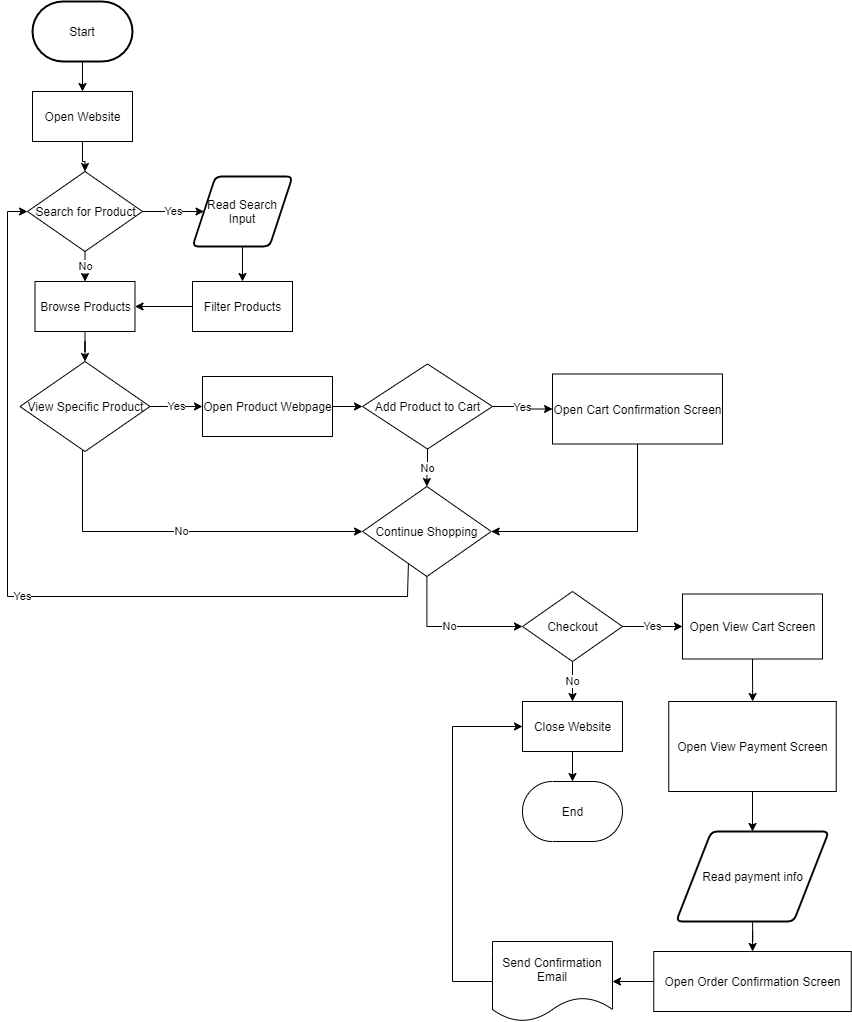

The diagram above was exported from draw.io. Its source (the exported page's mxGraphModel, read from the mxfile embedded in the PNG):
<mxGraphModel dx="1968" dy="503" grid="1" gridSize="10" guides="1" tooltips="1" connect="1" arrows="1" fold="1" page="1" pageScale="1" pageWidth="850" pageHeight="1100" math="0" shadow="0">
  <root>
    <mxCell id="0" />
    <mxCell id="1" parent="0" />
    <mxCell id="5" value="" style="edgeStyle=orthogonalEdgeStyle;rounded=0;orthogonalLoop=1;jettySize=auto;html=1;" edge="1" parent="1" source="3" target="4">
      <mxGeometry relative="1" as="geometry" />
    </mxCell>
    <mxCell id="3" value="Start" style="strokeWidth=2;html=1;shape=mxgraph.flowchart.terminator;whiteSpace=wrap;" vertex="1" parent="1">
      <mxGeometry x="20" y="20" width="100" height="60" as="geometry" />
    </mxCell>
    <mxCell id="7" value="" style="edgeStyle=orthogonalEdgeStyle;rounded=0;orthogonalLoop=1;jettySize=auto;html=1;" edge="1" parent="1" source="4" target="6">
      <mxGeometry relative="1" as="geometry" />
    </mxCell>
    <mxCell id="4" value="Open Website" style="html=1;dashed=0;whitespace=wrap;" vertex="1" parent="1">
      <mxGeometry x="20" y="110" width="100" height="50" as="geometry" />
    </mxCell>
    <mxCell id="9" value="Yes" style="edgeStyle=orthogonalEdgeStyle;rounded=0;orthogonalLoop=1;jettySize=auto;html=1;" edge="1" parent="1" source="6" target="8">
      <mxGeometry relative="1" as="geometry" />
    </mxCell>
    <mxCell id="13" value="No" style="edgeStyle=orthogonalEdgeStyle;rounded=0;orthogonalLoop=1;jettySize=auto;html=1;" edge="1" parent="1" source="6" target="12">
      <mxGeometry relative="1" as="geometry" />
    </mxCell>
    <mxCell id="6" value="Search for Product" style="shape=rhombus;html=1;dashed=0;whitespace=wrap;perimeter=rhombusPerimeter;" vertex="1" parent="1">
      <mxGeometry x="15" y="190" width="115" height="80" as="geometry" />
    </mxCell>
    <mxCell id="11" value="" style="edgeStyle=orthogonalEdgeStyle;rounded=0;orthogonalLoop=1;jettySize=auto;html=1;" edge="1" parent="1" source="8" target="10">
      <mxGeometry relative="1" as="geometry" />
    </mxCell>
    <mxCell id="8" value="Read Search Input" style="shape=parallelogram;html=1;strokeWidth=2;perimeter=parallelogramPerimeter;whiteSpace=wrap;rounded=1;arcSize=12;size=0.23;" vertex="1" parent="1">
      <mxGeometry x="180" y="195" width="100" height="70" as="geometry" />
    </mxCell>
    <mxCell id="14" value="" style="edgeStyle=orthogonalEdgeStyle;rounded=0;orthogonalLoop=1;jettySize=auto;html=1;" edge="1" parent="1" source="10" target="12">
      <mxGeometry relative="1" as="geometry" />
    </mxCell>
    <mxCell id="10" value="Filter Products&lt;br&gt;" style="html=1;dashed=0;whitespace=wrap;" vertex="1" parent="1">
      <mxGeometry x="180" y="300" width="100" height="50" as="geometry" />
    </mxCell>
    <mxCell id="16" value="" style="edgeStyle=orthogonalEdgeStyle;rounded=0;orthogonalLoop=1;jettySize=auto;html=1;" edge="1" parent="1" source="12" target="15">
      <mxGeometry relative="1" as="geometry" />
    </mxCell>
    <mxCell id="12" value="Browse Products" style="html=1;dashed=0;whitespace=wrap;" vertex="1" parent="1">
      <mxGeometry x="22.5" y="300" width="100" height="50" as="geometry" />
    </mxCell>
    <mxCell id="18" value="Yes" style="edgeStyle=orthogonalEdgeStyle;rounded=0;orthogonalLoop=1;jettySize=auto;html=1;" edge="1" parent="1" source="15" target="17">
      <mxGeometry relative="1" as="geometry" />
    </mxCell>
    <mxCell id="26" value="No" style="edgeStyle=orthogonalEdgeStyle;rounded=0;orthogonalLoop=1;jettySize=auto;html=1;entryX=0;entryY=0.5;entryDx=0;entryDy=0;" edge="1" parent="1" source="15" target="23">
      <mxGeometry relative="1" as="geometry">
        <mxPoint x="70" y="540" as="targetPoint" />
        <Array as="points">
          <mxPoint x="70" y="550" />
        </Array>
      </mxGeometry>
    </mxCell>
    <mxCell id="15" value="View Specific Product" style="shape=rhombus;html=1;dashed=0;whitespace=wrap;perimeter=rhombusPerimeter;" vertex="1" parent="1">
      <mxGeometry x="7.5" y="380" width="130" height="90" as="geometry" />
    </mxCell>
    <mxCell id="20" value="" style="edgeStyle=orthogonalEdgeStyle;rounded=0;orthogonalLoop=1;jettySize=auto;html=1;" edge="1" parent="1" source="17" target="19">
      <mxGeometry relative="1" as="geometry" />
    </mxCell>
    <mxCell id="17" value="Open Product Webpage" style="html=1;dashed=0;whitespace=wrap;" vertex="1" parent="1">
      <mxGeometry x="190" y="395" width="130" height="60" as="geometry" />
    </mxCell>
    <mxCell id="22" value="Yes" style="edgeStyle=orthogonalEdgeStyle;rounded=0;orthogonalLoop=1;jettySize=auto;html=1;" edge="1" parent="1" source="19" target="21">
      <mxGeometry relative="1" as="geometry" />
    </mxCell>
    <mxCell id="24" value="No" style="edgeStyle=orthogonalEdgeStyle;rounded=0;orthogonalLoop=1;jettySize=auto;html=1;" edge="1" parent="1" source="19" target="23">
      <mxGeometry relative="1" as="geometry" />
    </mxCell>
    <mxCell id="19" value="Add Product to Cart" style="shape=rhombus;html=1;dashed=0;whitespace=wrap;perimeter=rhombusPerimeter;" vertex="1" parent="1">
      <mxGeometry x="350" y="382.5" width="130" height="85" as="geometry" />
    </mxCell>
    <mxCell id="25" style="edgeStyle=orthogonalEdgeStyle;rounded=0;orthogonalLoop=1;jettySize=auto;html=1;exitX=0.5;exitY=1;exitDx=0;exitDy=0;entryX=1;entryY=0.5;entryDx=0;entryDy=0;" edge="1" parent="1" source="21" target="23">
      <mxGeometry relative="1" as="geometry" />
    </mxCell>
    <mxCell id="21" value="Open Cart Confirmation Screen" style="html=1;dashed=0;whitespace=wrap;" vertex="1" parent="1">
      <mxGeometry x="540" y="392.5" width="170" height="70" as="geometry" />
    </mxCell>
    <mxCell id="27" value="Yes" style="edgeStyle=orthogonalEdgeStyle;rounded=0;orthogonalLoop=1;jettySize=auto;html=1;exitX=0.357;exitY=0.836;exitDx=0;exitDy=0;entryX=0;entryY=0.5;entryDx=0;entryDy=0;exitPerimeter=0;" edge="1" parent="1" source="23" target="6">
      <mxGeometry relative="1" as="geometry">
        <Array as="points">
          <mxPoint x="395" y="580" />
          <mxPoint x="395" y="615" />
          <mxPoint x="-5" y="615" />
          <mxPoint x="-5" y="230" />
        </Array>
      </mxGeometry>
    </mxCell>
    <mxCell id="29" value="No" style="edgeStyle=orthogonalEdgeStyle;rounded=0;orthogonalLoop=1;jettySize=auto;html=1;entryX=0;entryY=0.5;entryDx=0;entryDy=0;" edge="1" parent="1" source="23" target="28">
      <mxGeometry relative="1" as="geometry">
        <Array as="points">
          <mxPoint x="414" y="645" />
        </Array>
      </mxGeometry>
    </mxCell>
    <mxCell id="23" value="Continue Shopping" style="shape=rhombus;html=1;dashed=0;whitespace=wrap;perimeter=rhombusPerimeter;" vertex="1" parent="1">
      <mxGeometry x="350" y="505" width="128.75" height="90" as="geometry" />
    </mxCell>
    <mxCell id="31" value="No" style="edgeStyle=orthogonalEdgeStyle;rounded=0;orthogonalLoop=1;jettySize=auto;html=1;" edge="1" parent="1" source="28" target="30">
      <mxGeometry relative="1" as="geometry" />
    </mxCell>
    <mxCell id="35" value="Yes" style="edgeStyle=orthogonalEdgeStyle;rounded=0;orthogonalLoop=1;jettySize=auto;html=1;" edge="1" parent="1" source="28" target="34">
      <mxGeometry relative="1" as="geometry" />
    </mxCell>
    <mxCell id="28" value="Checkout" style="shape=rhombus;html=1;dashed=0;whitespace=wrap;perimeter=rhombusPerimeter;" vertex="1" parent="1">
      <mxGeometry x="510" y="610" width="100" height="70" as="geometry" />
    </mxCell>
    <mxCell id="33" value="" style="edgeStyle=orthogonalEdgeStyle;rounded=0;orthogonalLoop=1;jettySize=auto;html=1;" edge="1" parent="1" source="30" target="32">
      <mxGeometry relative="1" as="geometry" />
    </mxCell>
    <mxCell id="30" value="Close Website" style="html=1;dashed=0;whitespace=wrap;" vertex="1" parent="1">
      <mxGeometry x="510" y="720" width="100" height="50" as="geometry" />
    </mxCell>
    <mxCell id="32" value="End" style="html=1;dashed=0;whitespace=wrap;shape=mxgraph.dfd.start" vertex="1" parent="1">
      <mxGeometry x="510" y="800" width="100" height="60" as="geometry" />
    </mxCell>
    <mxCell id="37" value="" style="edgeStyle=orthogonalEdgeStyle;rounded=0;orthogonalLoop=1;jettySize=auto;html=1;" edge="1" parent="1" source="34" target="36">
      <mxGeometry relative="1" as="geometry" />
    </mxCell>
    <mxCell id="34" value="Open View Cart Screen" style="html=1;dashed=0;whitespace=wrap;" vertex="1" parent="1">
      <mxGeometry x="670" y="612.5" width="140" height="65" as="geometry" />
    </mxCell>
    <mxCell id="39" value="" style="edgeStyle=orthogonalEdgeStyle;rounded=0;orthogonalLoop=1;jettySize=auto;html=1;" edge="1" parent="1" source="36" target="38">
      <mxGeometry relative="1" as="geometry" />
    </mxCell>
    <mxCell id="36" value="Open View Payment Screen" style="html=1;dashed=0;whitespace=wrap;" vertex="1" parent="1">
      <mxGeometry x="656.25" y="720" width="167.5" height="90" as="geometry" />
    </mxCell>
    <mxCell id="41" value="" style="edgeStyle=orthogonalEdgeStyle;rounded=0;orthogonalLoop=1;jettySize=auto;html=1;" edge="1" parent="1" source="38" target="40">
      <mxGeometry relative="1" as="geometry" />
    </mxCell>
    <mxCell id="38" value="Read payment info" style="shape=parallelogram;html=1;strokeWidth=2;perimeter=parallelogramPerimeter;whiteSpace=wrap;rounded=1;arcSize=12;size=0.23;" vertex="1" parent="1">
      <mxGeometry x="663.75" y="850" width="152.5" height="90" as="geometry" />
    </mxCell>
    <mxCell id="46" value="" style="edgeStyle=orthogonalEdgeStyle;rounded=0;orthogonalLoop=1;jettySize=auto;html=1;" edge="1" parent="1" source="40" target="45">
      <mxGeometry relative="1" as="geometry" />
    </mxCell>
    <mxCell id="40" value="Open Order Confirmation Screen" style="html=1;dashed=0;whitespace=wrap;" vertex="1" parent="1">
      <mxGeometry x="641.25" y="970" width="197.5" height="60" as="geometry" />
    </mxCell>
    <mxCell id="47" style="edgeStyle=orthogonalEdgeStyle;rounded=0;orthogonalLoop=1;jettySize=auto;html=1;entryX=0;entryY=0.5;entryDx=0;entryDy=0;" edge="1" parent="1" source="45" target="30">
      <mxGeometry relative="1" as="geometry">
        <Array as="points">
          <mxPoint x="440" y="1000" />
          <mxPoint x="440" y="745" />
        </Array>
      </mxGeometry>
    </mxCell>
    <mxCell id="45" value="Send Confirmation Email" style="shape=document;whiteSpace=wrap;html=1;boundedLbl=1;" vertex="1" parent="1">
      <mxGeometry x="480" y="960" width="120" height="80" as="geometry" />
    </mxCell>
  </root>
</mxGraphModel>